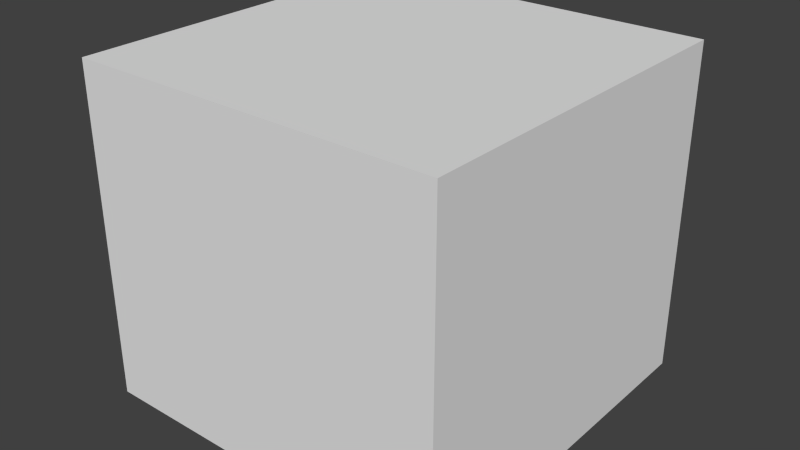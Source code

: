 # Source: trimmedLoweredCube.blend  (saved by Blender 2.62.0; exported with 4.5.12 LTS)
import bpy
from mathutils import Matrix  # noqa: F401  (used for matrix-valued properties, if any)

bpy.ops.wm.read_factory_settings(use_empty=True)
scene = bpy.context.scene
scene.name = 'Scene'

# ---- collections
col_collection_1 = bpy.data.collections.new('Collection 1'); scene.collection.children.link(col_collection_1)

# ---- world
world_world = bpy.data.worlds.new('World'); scene.world = world_world
world_world.color = (0.05088, 0.05088, 0.05088)
world_world.use_sun_shadow = False
world_world.sun_shadow_jitter_overblur = 0.0
world_world.cycles.sampling_method = 'MANUAL'
world_world.cycles.sample_map_resolution = 256

# ---- meshes
me_face_005 = bpy.data.meshes.new('Face.005')
me_face_005.from_pydata([(0.5, 0.5, -0.5), (0.5, -0.5, -0.5), (0.5, 0.5, 0.4), (0.5, -0.5, 0.4)], [], [(0, 2, 3, 1)])
_uv = me_face_005.uv_layers.new(name='UVTex')
_uv.uv.foreach_set('vector', [1.0, 0.09375, 1.0, 0.9937, 0.0, 0.9937, 4.768e-07, 0.09375])
me_face_005.use_remesh_preserve_volume = False
me_face_005.use_remesh_preserve_attributes = False
me_face_005.use_mirror_vertex_groups = False
me_face_005.update()
me_face = bpy.data.meshes.new('Face')
me_face.from_pydata([(0.5, -0.5, -0.5), (-0.5, -0.5, -0.5), (0.5, -0.5, 0.4), (-0.5, -0.5, 0.4)], [], [(0, 2, 3, 1)])
_uv = me_face.uv_layers.new(name='UVTex')
_uv.uv.foreach_set('vector', [1.0, 0.09375, 1.0, 0.9937, 5.96e-08, 0.9937, 0.0, 0.09375])
me_face.use_remesh_preserve_volume = False
me_face.use_remesh_preserve_attributes = False
me_face.use_mirror_vertex_groups = False
me_face.update()
me_face_002 = bpy.data.meshes.new('Face.002')
me_face_002.from_pydata([(0.5, 0.5, -0.5), (-0.5, 0.5, -0.5), (0.5, 0.5, 0.4), (-0.5, 0.5, 0.4)], [], [(2, 0, 1, 3)])
_uv = me_face_002.uv_layers.new(name='UVTex')
_uv.uv.foreach_set('vector', [0.0, 0.9937, 2.384e-07, 0.09375, 1.0, 0.09375, 1.0, 0.9937])
me_face_002.use_remesh_preserve_volume = False
me_face_002.use_remesh_preserve_attributes = False
me_face_002.use_mirror_vertex_groups = False
me_face_002.update()
me_face_001 = bpy.data.meshes.new('Face.001')
me_face_001.from_pydata([(0.5, 0.5, -0.5), (0.5, -0.5, -0.5), (-0.5, -0.5, -0.5), (-0.5, 0.5, -0.5)], [], [(0, 1, 2, 3)])
_uv = me_face_001.uv_layers.new(name='UVTex')
_uv.uv.foreach_set('vector', [1.0, 0.0, 1.0, 1.0, 0.0, 1.0, 0.0, 0.0])
me_face_001.use_remesh_preserve_volume = False
me_face_001.use_remesh_preserve_attributes = False
me_face_001.use_mirror_vertex_groups = False
me_face_001.update()
me_face_003 = bpy.data.meshes.new('Face.003')
me_face_003.from_pydata([(0.5, 0.5, 0.4), (0.5, -0.5, 0.4), (-0.5, -0.5, 0.4), (-0.5, 0.5, 0.4)], [], [(0, 3, 2, 1)])
_uv = me_face_003.uv_layers.new(name='UVTex')
_uv.uv.foreach_set('vector', [0.0, 0.0, 1.0, 0.0, 1.0, 1.0, 0.0, 1.0])
me_face_003.use_remesh_preserve_volume = False
me_face_003.use_remesh_preserve_attributes = False
me_face_003.use_mirror_vertex_groups = False
me_face_003.update()
me_face_004 = bpy.data.meshes.new('Face.004')
me_face_004.from_pydata([(-0.5, -0.5, -0.5), (-0.5, 0.5, -0.5), (-0.5, -0.5, 0.4), (-0.5, 0.5, 0.4)], [], [(0, 2, 3, 1)])
_uv = me_face_004.uv_layers.new(name='UVTex')
_uv.uv.foreach_set('vector', [1.0, 0.09375, 1.0, 0.9938, 0.0, 0.9938, 0.0, 0.09375])
me_face_004.use_remesh_preserve_volume = False
me_face_004.use_remesh_preserve_attributes = False
me_face_004.use_mirror_vertex_groups = False
me_face_004.update()

# ---- objects
ob_left = bpy.data.objects.new('Left', me_face_005)
ob_front = bpy.data.objects.new('Front', me_face)
ob_back = bpy.data.objects.new('Back', me_face_002)
ob_bottom = bpy.data.objects.new('Bottom', me_face_001)
ob_top = bpy.data.objects.new('Top', me_face_003)
ob_right = bpy.data.objects.new('Right', me_face_004)

# ---- transforms, parenting, visibility, modifiers, constraints
ob_left.location = (0.0, 0.0, 0.0)
ob_left.lineart.crease_threshold = 0.0
ob_front.location = (0.0, 0.0, 0.0)
ob_front.lineart.crease_threshold = 0.0
ob_back.location = (0.0, 0.0, 0.0)
ob_back.lineart.crease_threshold = 0.0
ob_bottom.location = (0.0, 0.0, 0.0)
ob_bottom.lineart.crease_threshold = 0.0
ob_top.location = (0.0, 0.0, 0.0)
ob_top.lineart.crease_threshold = 0.0
ob_right.location = (0.0, 0.0, 0.0)
ob_right.lineart.crease_threshold = 0.0

# ---- collection membership
col_collection_1.objects.link(ob_left)
col_collection_1.objects.link(ob_front)
col_collection_1.objects.link(ob_back)
col_collection_1.objects.link(ob_bottom)
col_collection_1.objects.link(ob_top)
col_collection_1.objects.link(ob_right)

# ---- scene / render settings (as saved in the file)
scene.frame_start = 0; scene.frame_end = 95; scene.frame_set(95)
scene.render.engine = 'BLENDER_EEVEE_NEXT'
scene.render.image_settings.color_mode = 'RGB'
scene.render.image_settings.compression = 90
scene.render.resolution_percentage = 50
scene.render.dither_intensity = 0.0
scene.render.bake_margin = 2
scene.render.bake_bias = 0.0
scene.cycles.use_denoising = False
scene.cycles.samples = 10
scene.cycles.sampling_pattern = 'TABULATED_SOBOL'
scene.cycles.light_sampling_threshold = 0.0
scene.cycles.use_adaptive_sampling = False
scene.cycles.use_light_tree = False
scene.cycles.blur_glossy = 0.0
scene.cycles.volume_bounces = 1
scene.cycles.pixel_filter_type = 'GAUSSIAN'
scene.cycles.sample_clamp_indirect = 0.0
scene.view_settings.view_transform = 'Standard'
bpy.context.view_layer.update()

# ---- added for rendering (the .blend has no active camera and no usable light): camera, sun
cam_auto = bpy.data.cameras.new('AutoCamera')
cam_auto.lens = 50.0
cam_auto.sensor_width = 36.0
cam_auto.clip_end = 1000.0
ob_auto_camera = bpy.data.objects.new('AutoCamera', cam_auto)
scene.collection.objects.link(ob_auto_camera)
ob_auto_camera.location = (1.55096, -1.86115, 1.19077)
ob_auto_camera.rotation_euler = (1.09748, -7.21219e-08, 0.694738)
scene.camera = ob_auto_camera
light_auto_sun = bpy.data.lights.new('AutoSun', 'SUN')
light_auto_sun.energy = 3.0
light_auto_sun.angle = 0.0523599
ob_auto_sun = bpy.data.objects.new('AutoSun', light_auto_sun)
scene.collection.objects.link(ob_auto_sun)
ob_auto_sun.rotation_euler = (0.872665, 0.174533, 0.523599)
bpy.context.view_layer.update()
